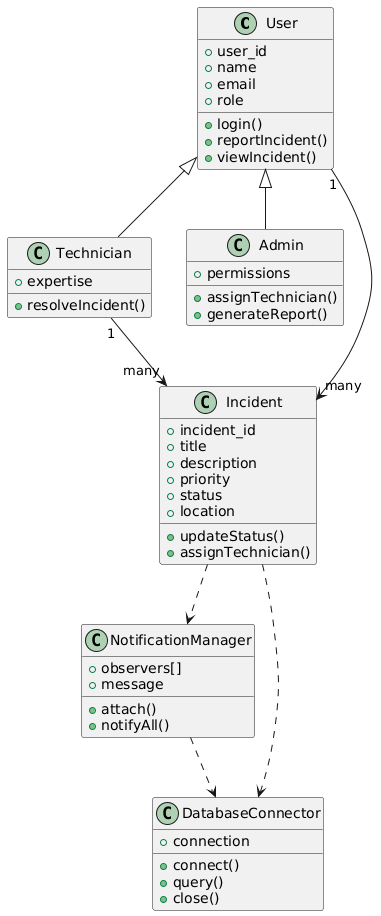

The diagram above was rendered by PlantUML. Its source (embedded in the PNG):
@startuml
class User {
    +user_id
    +name
    +email
    +role
    +login()
    +reportIncident()
    +viewIncident()
}

class Technician {
    +expertise
    +resolveIncident()
}

class Admin {
    +permissions
    +assignTechnician()
    +generateReport()
}

class Incident {
    +incident_id
    +title
    +description
    +priority
    +status
    +location
    +updateStatus()
    +assignTechnician()
}

class NotificationManager {
    +observers[]
    +message
    +attach()
    +notifyAll()
}

class DatabaseConnector {
    +connection
    +connect()
    +query()
    +close()
}

User <|-- Technician
User <|-- Admin
User "1" --> "many" Incident
Technician "1" --> "many" Incident
Incident ..> NotificationManager
Incident ..> DatabaseConnector
NotificationManager ..> DatabaseConnector
@enduml